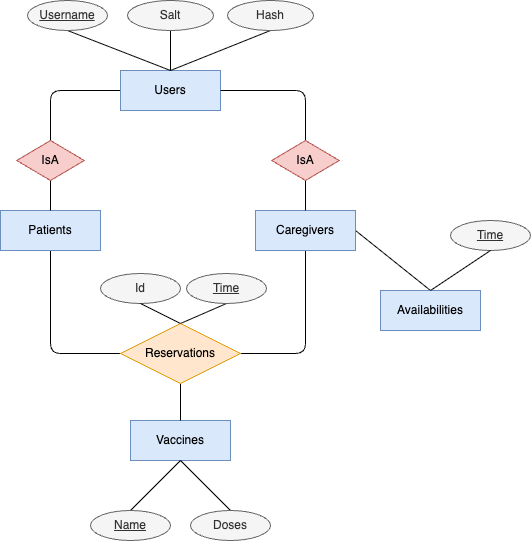

The diagram above was exported from draw.io. Its source (the exported page's mxGraphModel, read from the mxfile embedded in the PNG):
<mxGraphModel dx="605" dy="824" grid="1" gridSize="10" guides="1" tooltips="1" connect="1" arrows="1" fold="1" page="1" pageScale="1" pageWidth="827" pageHeight="1169" math="0" shadow="0">
  <root>
    <mxCell id="0" />
    <mxCell id="1" parent="0" />
    <mxCell id="34" style="edgeStyle=none;html=1;exitX=0.5;exitY=1;exitDx=0;exitDy=0;entryX=0;entryY=0.5;entryDx=0;entryDy=0;endArrow=none;endFill=0;" parent="1" source="3" target="33" edge="1">
      <mxGeometry relative="1" as="geometry">
        <Array as="points">
          <mxPoint x="210" y="413" />
        </Array>
      </mxGeometry>
    </mxCell>
    <mxCell id="3" value="Patients" style="whiteSpace=wrap;html=1;align=center;fillColor=#dae8fc;strokeColor=#6c8ebf;" parent="1" vertex="1">
      <mxGeometry x="160" y="270" width="100" height="40" as="geometry" />
    </mxCell>
    <mxCell id="35" style="edgeStyle=none;html=1;exitX=0.5;exitY=1;exitDx=0;exitDy=0;entryX=1;entryY=0.5;entryDx=0;entryDy=0;endArrow=none;endFill=0;" parent="1" source="4" target="33" edge="1">
      <mxGeometry relative="1" as="geometry">
        <Array as="points">
          <mxPoint x="465" y="413" />
        </Array>
      </mxGeometry>
    </mxCell>
    <mxCell id="40" style="edgeStyle=none;html=1;exitX=1;exitY=0.5;exitDx=0;exitDy=0;entryX=0.5;entryY=0;entryDx=0;entryDy=0;endArrow=none;endFill=0;" parent="1" source="4" target="39" edge="1">
      <mxGeometry relative="1" as="geometry" />
    </mxCell>
    <mxCell id="4" value="Caregivers" style="whiteSpace=wrap;html=1;align=center;fillColor=#dae8fc;strokeColor=#6c8ebf;" parent="1" vertex="1">
      <mxGeometry x="415" y="270" width="100" height="40" as="geometry" />
    </mxCell>
    <mxCell id="5" value="Vaccines" style="whiteSpace=wrap;html=1;align=center;fillColor=#dae8fc;strokeColor=#6c8ebf;" parent="1" vertex="1">
      <mxGeometry x="290" y="480" width="100" height="40" as="geometry" />
    </mxCell>
    <mxCell id="8" style="edgeStyle=none;html=1;entryX=0.5;entryY=0;entryDx=0;entryDy=0;exitX=0;exitY=0.5;exitDx=0;exitDy=0;endArrow=none;endFill=0;" parent="1" source="7" target="30" edge="1">
      <mxGeometry relative="1" as="geometry">
        <mxPoint x="209.9999999999999" y="189.9999999999999" as="targetPoint" />
        <Array as="points">
          <mxPoint x="210" y="150" />
        </Array>
      </mxGeometry>
    </mxCell>
    <mxCell id="7" value="Users" style="whiteSpace=wrap;html=1;align=center;fillColor=#dae8fc;strokeColor=#6c8ebf;" parent="1" vertex="1">
      <mxGeometry x="280" y="130" width="100" height="40" as="geometry" />
    </mxCell>
    <mxCell id="10" style="edgeStyle=none;html=1;exitX=0.5;exitY=1;exitDx=0;exitDy=0;entryX=0.5;entryY=0;entryDx=0;entryDy=0;endArrow=none;endFill=0;" parent="1" source="30" target="3" edge="1">
      <mxGeometry relative="1" as="geometry">
        <mxPoint x="209.9999999999999" y="239.9999999999999" as="sourcePoint" />
      </mxGeometry>
    </mxCell>
    <mxCell id="13" style="edgeStyle=none;html=1;entryX=0.5;entryY=0;entryDx=0;entryDy=0;exitX=1;exitY=0.5;exitDx=0;exitDy=0;endArrow=none;endFill=0;" parent="1" source="7" target="32" edge="1">
      <mxGeometry relative="1" as="geometry">
        <mxPoint x="542" y="140" as="sourcePoint" />
        <Array as="points">
          <mxPoint x="465" y="150" />
        </Array>
        <mxPoint x="474" y="189.9999999999999" as="targetPoint" />
      </mxGeometry>
    </mxCell>
    <mxCell id="14" style="edgeStyle=none;html=1;exitX=0.5;exitY=1;exitDx=0;exitDy=0;entryX=0.5;entryY=0;entryDx=0;entryDy=0;endArrow=none;endFill=0;" parent="1" source="32" target="4" edge="1">
      <mxGeometry relative="1" as="geometry">
        <mxPoint x="466" y="255" as="targetPoint" />
        <mxPoint x="465" y="239.9999999999999" as="sourcePoint" />
      </mxGeometry>
    </mxCell>
    <mxCell id="21" style="edgeStyle=none;html=1;exitX=0.5;exitY=1;exitDx=0;exitDy=0;entryX=0.5;entryY=0;entryDx=0;entryDy=0;endArrow=none;endFill=0;" parent="1" source="16" target="7" edge="1">
      <mxGeometry relative="1" as="geometry" />
    </mxCell>
    <mxCell id="16" value="&lt;u&gt;Username&lt;/u&gt;" style="ellipse;whiteSpace=wrap;html=1;align=center;fillColor=#f5f5f5;fontColor=#333333;strokeColor=#666666;" parent="1" vertex="1">
      <mxGeometry x="187" y="60" width="80" height="30" as="geometry" />
    </mxCell>
    <mxCell id="22" style="edgeStyle=none;html=1;exitX=0.5;exitY=1;exitDx=0;exitDy=0;entryX=0.5;entryY=0;entryDx=0;entryDy=0;endArrow=none;endFill=0;" parent="1" source="17" target="7" edge="1">
      <mxGeometry relative="1" as="geometry" />
    </mxCell>
    <mxCell id="17" value="Salt" style="ellipse;whiteSpace=wrap;html=1;align=center;fillColor=#f5f5f5;fontColor=#333333;strokeColor=#666666;" parent="1" vertex="1">
      <mxGeometry x="287" y="60" width="86" height="30" as="geometry" />
    </mxCell>
    <mxCell id="23" style="edgeStyle=none;html=1;exitX=0.5;exitY=1;exitDx=0;exitDy=0;entryX=0.5;entryY=0;entryDx=0;entryDy=0;endArrow=none;endFill=0;" parent="1" source="18" target="7" edge="1">
      <mxGeometry relative="1" as="geometry" />
    </mxCell>
    <mxCell id="18" value="Hash" style="ellipse;whiteSpace=wrap;html=1;align=center;fillColor=#f5f5f5;fontColor=#333333;strokeColor=#666666;" parent="1" vertex="1">
      <mxGeometry x="387" y="60" width="86" height="30" as="geometry" />
    </mxCell>
    <mxCell id="26" style="edgeStyle=none;html=1;exitX=0.5;exitY=0;exitDx=0;exitDy=0;endArrow=none;endFill=0;entryX=0.5;entryY=1;entryDx=0;entryDy=0;" parent="1" source="19" target="5" edge="1">
      <mxGeometry relative="1" as="geometry">
        <mxPoint x="340" y="550" as="targetPoint" />
      </mxGeometry>
    </mxCell>
    <mxCell id="19" value="&lt;u&gt;Name&lt;/u&gt;" style="ellipse;whiteSpace=wrap;html=1;align=center;fillColor=#f5f5f5;fontColor=#333333;strokeColor=#666666;" parent="1" vertex="1">
      <mxGeometry x="250" y="570" width="80" height="30" as="geometry" />
    </mxCell>
    <mxCell id="27" style="edgeStyle=none;html=1;exitX=0.5;exitY=0;exitDx=0;exitDy=0;entryX=0.5;entryY=1;entryDx=0;entryDy=0;endArrow=none;endFill=0;" parent="1" source="20" target="5" edge="1">
      <mxGeometry relative="1" as="geometry">
        <mxPoint x="341.25" y="625" as="targetPoint" />
      </mxGeometry>
    </mxCell>
    <mxCell id="20" value="Doses" style="ellipse;whiteSpace=wrap;html=1;align=center;fillColor=#f5f5f5;fontColor=#333333;strokeColor=#666666;" parent="1" vertex="1">
      <mxGeometry x="350" y="570" width="80" height="30" as="geometry" />
    </mxCell>
    <mxCell id="28" style="edgeStyle=none;html=1;exitX=0.5;exitY=1;exitDx=0;exitDy=0;entryX=0.5;entryY=0;entryDx=0;entryDy=0;endArrow=none;endFill=0;" parent="1" source="24" target="33" edge="1">
      <mxGeometry relative="1" as="geometry" />
    </mxCell>
    <mxCell id="24" value="&lt;u&gt;Time&lt;/u&gt;" style="ellipse;whiteSpace=wrap;html=1;align=center;fillColor=#f5f5f5;fontColor=#333333;strokeColor=#666666;" parent="1" vertex="1">
      <mxGeometry x="346" y="333" width="80" height="30" as="geometry" />
    </mxCell>
    <mxCell id="30" value="&lt;span style=&quot;color: rgb(0, 0, 0);&quot;&gt;IsA&lt;/span&gt;" style="shape=rhombus;perimeter=rhombusPerimeter;whiteSpace=wrap;html=1;align=center;fillColor=#f8cecc;strokeColor=#b85450;" parent="1" vertex="1">
      <mxGeometry x="176.25" y="200" width="67.5" height="40" as="geometry" />
    </mxCell>
    <mxCell id="32" value="&lt;span style=&quot;color: rgb(0, 0, 0);&quot;&gt;IsA&lt;/span&gt;" style="shape=rhombus;perimeter=rhombusPerimeter;whiteSpace=wrap;html=1;align=center;fillColor=#f8cecc;strokeColor=#b85450;" parent="1" vertex="1">
      <mxGeometry x="431.25" y="200" width="67.5" height="40" as="geometry" />
    </mxCell>
    <mxCell id="38" style="edgeStyle=none;html=1;exitX=0.5;exitY=1;exitDx=0;exitDy=0;endArrow=none;endFill=0;" parent="1" source="33" target="5" edge="1">
      <mxGeometry relative="1" as="geometry" />
    </mxCell>
    <mxCell id="33" value="&lt;span style=&quot;color: rgb(0, 0, 0);&quot;&gt;Reservations&lt;/span&gt;" style="shape=rhombus;perimeter=rhombusPerimeter;whiteSpace=wrap;html=1;align=center;fillColor=#ffe6cc;strokeColor=#d79b00;" parent="1" vertex="1">
      <mxGeometry x="280" y="383" width="120" height="60" as="geometry" />
    </mxCell>
    <mxCell id="36" value="Id" style="ellipse;whiteSpace=wrap;html=1;align=center;fillColor=#f5f5f5;fontColor=#333333;strokeColor=#666666;" parent="1" vertex="1">
      <mxGeometry x="260" y="333" width="80" height="30" as="geometry" />
    </mxCell>
    <mxCell id="37" style="edgeStyle=none;html=1;exitX=0.5;exitY=1;exitDx=0;exitDy=0;entryX=0.5;entryY=0;entryDx=0;entryDy=0;endArrow=none;endFill=0;" parent="1" source="36" target="33" edge="1">
      <mxGeometry relative="1" as="geometry">
        <mxPoint x="366" y="363" as="sourcePoint" />
        <mxPoint x="320" y="383" as="targetPoint" />
      </mxGeometry>
    </mxCell>
    <mxCell id="39" value="Availabilities" style="whiteSpace=wrap;html=1;align=center;fillColor=#dae8fc;strokeColor=#6c8ebf;" parent="1" vertex="1">
      <mxGeometry x="540" y="350" width="100" height="40" as="geometry" />
    </mxCell>
    <mxCell id="41" value="&lt;u&gt;Time&lt;/u&gt;" style="ellipse;whiteSpace=wrap;html=1;align=center;fillColor=#f5f5f5;fontColor=#333333;strokeColor=#666666;" parent="1" vertex="1">
      <mxGeometry x="610" y="280" width="80" height="30" as="geometry" />
    </mxCell>
    <mxCell id="42" style="edgeStyle=none;html=1;exitX=0.5;exitY=1;exitDx=0;exitDy=0;entryX=0.5;entryY=0;entryDx=0;entryDy=0;endArrow=none;endFill=0;" parent="1" source="41" target="39" edge="1">
      <mxGeometry relative="1" as="geometry">
        <mxPoint x="396" y="373" as="sourcePoint" />
        <mxPoint x="350" y="393" as="targetPoint" />
      </mxGeometry>
    </mxCell>
  </root>
</mxGraphModel>